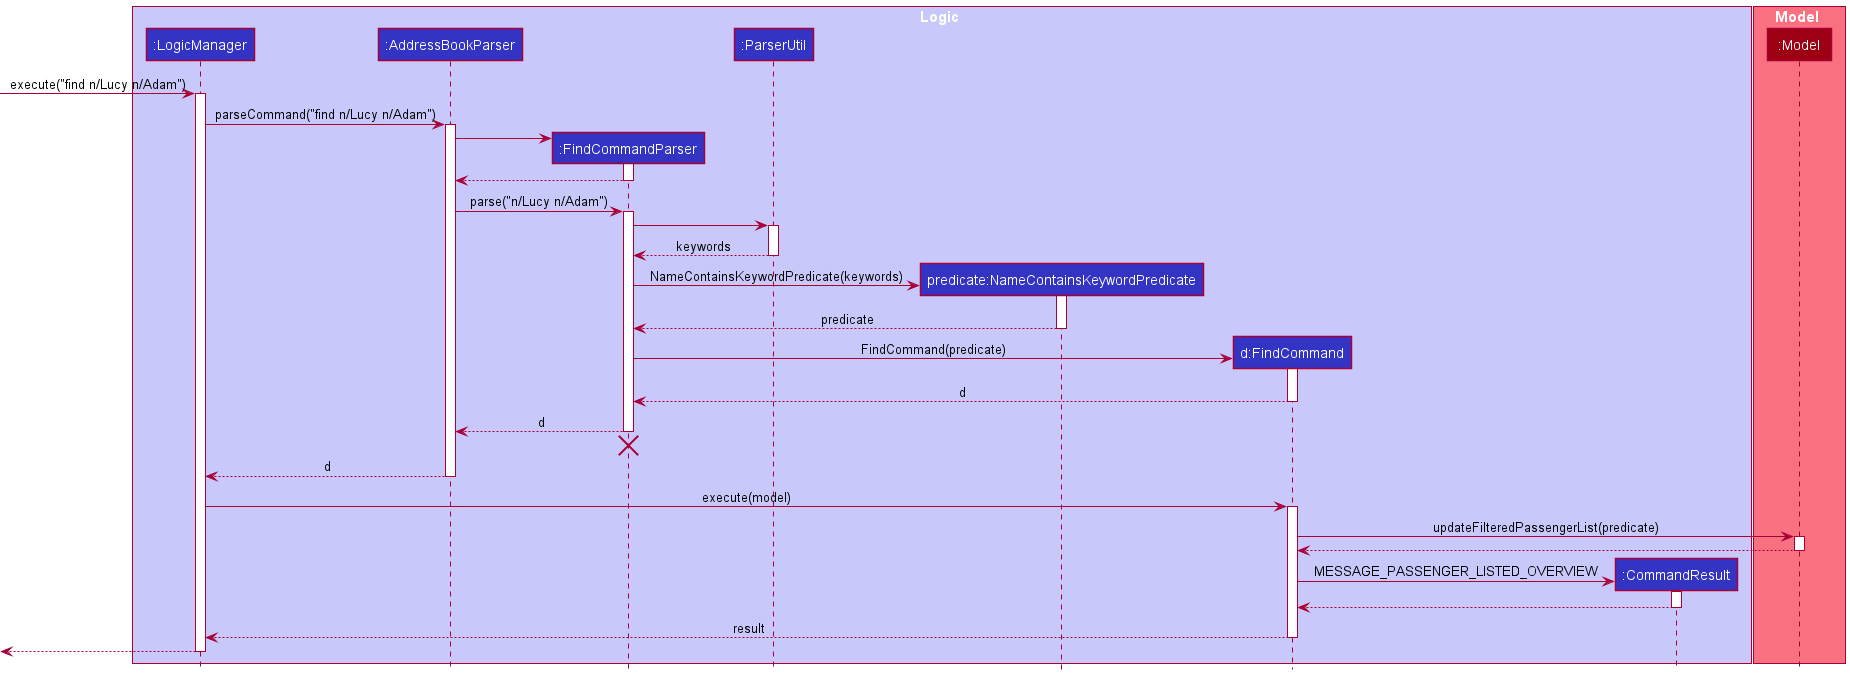

The diagram above was rendered by PlantUML. Its source (embedded in the PNG):
@startuml
!include style.puml

box Logic LOGIC_COLOR_T1
participant ":LogicManager" as LogicManager LOGIC_COLOR
participant ":AddressBookParser" as AddressBookParser LOGIC_COLOR
participant ":FindCommandParser" as FindCommandParser LOGIC_COLOR
participant ":ParserUtil" as ParserUtil LOGIC_COLOR
participant "predicate:NameContainsKeywordPredicate" as NameContainsKeywordPredicate LOGIC_COLOR
participant "d:FindCommand" as FindCommand LOGIC_COLOR
participant ":CommandResult" as CommandResult LOGIC_COLOR
end box

box Model MODEL_COLOR_T1
participant ":Model" as Model MODEL_COLOR
end box

[-> LogicManager : execute("find n/Lucy n/Adam")
activate LogicManager

LogicManager -> AddressBookParser : parseCommand("find n/Lucy n/Adam")
activate AddressBookParser

create FindCommandParser
AddressBookParser -> FindCommandParser
activate FindCommandParser

FindCommandParser --> AddressBookParser
deactivate FindCommandParser

AddressBookParser -> FindCommandParser : parse("n/Lucy n/Adam")
activate FindCommandParser

FindCommandParser -> ParserUtil
activate ParserUtil
return keywords

create NameContainsKeywordPredicate
FindCommandParser -> NameContainsKeywordPredicate : NameContainsKeywordPredicate(keywords)
activate NameContainsKeywordPredicate
return predicate

create FindCommand
FindCommandParser -> FindCommand : FindCommand(predicate)
activate FindCommand
return d

FindCommandParser --> AddressBookParser : d
deactivate FindCommandParser
'Hidden arrow to position the destroy marker below the end of the activation bar.
FindCommandParser -[hidden]-> AddressBookParser
destroy FindCommandParser

AddressBookParser --> LogicManager : d
deactivate AddressBookParser

LogicManager -> FindCommand : execute(model)
activate FindCommand

FindCommand -> Model : updateFilteredPassengerList(predicate)
activate Model
return

create CommandResult
FindCommand -> CommandResult : MESSAGE_PASSENGER_LISTED_OVERVIEW
activate CommandResult
return

FindCommand --> LogicManager : result
deactivate FindCommand

[<--LogicManager
deactivate LogicManager
@enduml